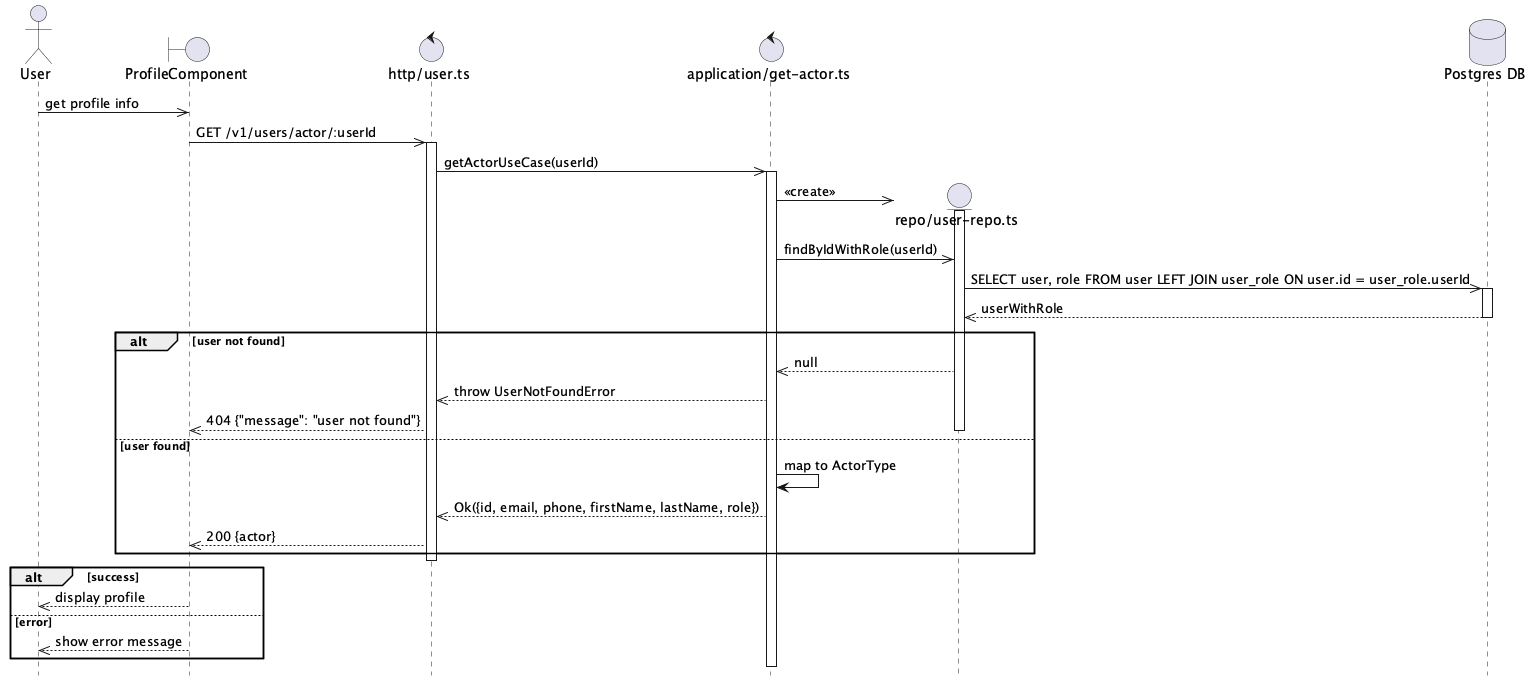

The diagram above was rendered by PlantUML. Its source (embedded in the PNG):
@startuml Get Actor Flow
hide footbox

actor User

boundary "ProfileComponent" as Component
control "http/user.ts" as Http
control "application/get-actor.ts" as UseCase

User ->> Component: get profile info

Component ->> Http: GET /v1/users/actor/:userId
activate Http

Http ->> UseCase: getActorUseCase(userId)
activate UseCase

create entity "repo/user-repo.ts" as UserRepo
database "Postgres DB" as DB
UseCase ->> UserRepo: <<create>>
activate UserRepo

UseCase ->> UserRepo: findByIdWithRole(userId)

UserRepo ->> DB: SELECT user, role FROM user LEFT JOIN user_role ON user.id = user_role.userId
activate DB
DB -->> UserRepo: userWithRole
deactivate DB

alt user not found
    UserRepo -->> UseCase: null
    UseCase -->> Http: throw UserNotFoundError
    Http -->> Component: 404 {"message": "user not found"}
else user found
    deactivate UserRepo

    UseCase -> UseCase: map to ActorType

    UseCase -->> Http: Ok({id, email, phone, firstName, lastName, role})
    Http -->> Component: 200 {actor}
end

deactivate Http

alt success
    Component -->> User: display profile
else error
    Component -->> User: show error message
end

@enduml